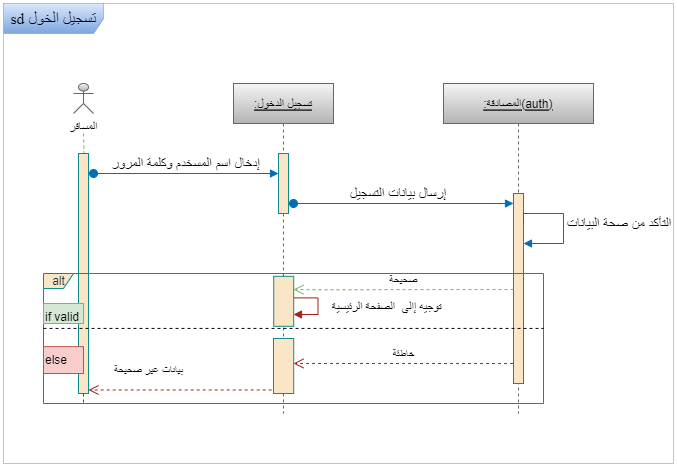

The diagram above was exported from draw.io. Its source (the exported page's mxGraphModel, read from the mxfile embedded in the PNG):
<mxGraphModel dx="1714" dy="516" grid="1" gridSize="10" guides="1" tooltips="1" connect="1" arrows="1" fold="1" page="1" pageScale="1" pageWidth="850" pageHeight="1100" background="none" math="0" shadow="0">
  <root>
    <mxCell id="0" />
    <mxCell id="1" parent="0" />
    <mxCell id="3nuBFxr9cyL0pnOWT2aG-1" value=":تسجيل الدخول" style="shape=umlLifeline;perimeter=lifelinePerimeter;container=1;collapsible=0;recursiveResize=0;rounded=0;shadow=0;strokeWidth=1;fontStyle=4;labelBackgroundColor=none;fillColor=#f5f5f5;strokeColor=#666666;gradientColor=#b3b3b3;" parent="1" vertex="1">
      <mxGeometry x="190" y="80" width="100" height="330" as="geometry" />
    </mxCell>
    <mxCell id="3nuBFxr9cyL0pnOWT2aG-2" value="" style="points=[];perimeter=orthogonalPerimeter;rounded=0;shadow=0;strokeWidth=1;labelBackgroundColor=none;fillColor=#FAE5C7;strokeColor=#0F8B8D;fontColor=#143642;" parent="3nuBFxr9cyL0pnOWT2aG-1" vertex="1">
      <mxGeometry x="45" y="70" width="10" height="60" as="geometry" />
    </mxCell>
    <mxCell id="3nuBFxr9cyL0pnOWT2aG-3" value="إدخال اسم المسخدم وكلمة المرور" style="verticalAlign=bottom;startArrow=oval;endArrow=block;startSize=8;shadow=0;strokeWidth=1;fontSize=14;rounded=0;fontStyle=0;labelBackgroundColor=none;fontColor=default;strokeColor=#006EAF;fillColor=#1ba1e2;" parent="3nuBFxr9cyL0pnOWT2aG-1" target="3nuBFxr9cyL0pnOWT2aG-2" edge="1">
      <mxGeometry relative="1" as="geometry">
        <mxPoint x="-140" y="90" as="sourcePoint" />
      </mxGeometry>
    </mxCell>
    <mxCell id="3nuBFxr9cyL0pnOWT2aG-5" value=":المصادقة(auth)" style="shape=umlLifeline;perimeter=lifelinePerimeter;container=1;collapsible=0;recursiveResize=0;rounded=0;shadow=0;strokeWidth=1;fontStyle=4;labelBackgroundColor=none;fillColor=#f5f5f5;gradientColor=#b3b3b3;strokeColor=#666666;" parent="1" vertex="1">
      <mxGeometry x="400" y="80" width="150" height="330" as="geometry" />
    </mxCell>
    <mxCell id="uNsd6VRj3RWRudrGWDzc-11" value="" style="points=[];perimeter=orthogonalPerimeter;rounded=0;shadow=0;strokeWidth=1;labelBackgroundColor=none;fillColor=#FAE5C7;strokeColor=#0F8B8D;fontColor=#143642;" parent="3nuBFxr9cyL0pnOWT2aG-5" vertex="1">
      <mxGeometry x="70" y="110" width="10" height="190" as="geometry" />
    </mxCell>
    <mxCell id="uNsd6VRj3RWRudrGWDzc-6" style="edgeStyle=orthogonalEdgeStyle;rounded=0;orthogonalLoop=1;jettySize=auto;html=1;dashed=1;endArrow=none;endFill=0;startArrow=none;labelBackgroundColor=none;fontColor=default;strokeColor=#A8201A;" parent="1" edge="1">
      <mxGeometry relative="1" as="geometry">
        <mxPoint x="40" y="400" as="targetPoint" />
        <mxPoint x="40" y="390" as="sourcePoint" />
      </mxGeometry>
    </mxCell>
    <mxCell id="uNsd6VRj3RWRudrGWDzc-1" value="المسافر" style="shape=umlActor;verticalLabelPosition=bottom;verticalAlign=top;html=1;outlineConnect=0;rounded=0;labelBackgroundColor=none;fillColor=#f5f5f5;strokeColor=#666666;gradientColor=#b3b3b3;" parent="1" vertex="1">
      <mxGeometry x="30" y="80" width="20" height="30" as="geometry" />
    </mxCell>
    <mxCell id="uNsd6VRj3RWRudrGWDzc-9" value="" style="edgeStyle=orthogonalEdgeStyle;rounded=0;orthogonalLoop=1;jettySize=auto;html=1;dashed=1;endArrow=none;endFill=0;labelBackgroundColor=none;fontColor=default;strokeColor=#82b366;fillColor=#d5e8d4;" parent="1" target="uNsd6VRj3RWRudrGWDzc-8" edge="1">
      <mxGeometry relative="1" as="geometry">
        <mxPoint x="40" y="380" as="targetPoint" />
        <mxPoint x="40" y="130" as="sourcePoint" />
      </mxGeometry>
    </mxCell>
    <mxCell id="uNsd6VRj3RWRudrGWDzc-8" value="" style="points=[];perimeter=orthogonalPerimeter;rounded=0;shadow=0;strokeWidth=1;labelBackgroundColor=none;fillColor=#FAE5C7;strokeColor=#0F8B8D;fontColor=#143642;" parent="1" vertex="1">
      <mxGeometry x="35" y="150" width="10" height="240" as="geometry" />
    </mxCell>
    <mxCell id="uNsd6VRj3RWRudrGWDzc-10" value="إرسال بيانات التسجيل" style="verticalAlign=bottom;startArrow=oval;endArrow=block;startSize=8;shadow=0;strokeWidth=1;fontSize=14;rounded=0;fontStyle=0;labelBackgroundColor=none;fontColor=default;strokeColor=#006EAF;fillColor=#1ba1e2;" parent="1" edge="1">
      <mxGeometry x="-0.0435" relative="1" as="geometry">
        <mxPoint x="250" y="200" as="sourcePoint" />
        <mxPoint x="470" y="200" as="targetPoint" />
        <mxPoint as="offset" />
      </mxGeometry>
    </mxCell>
    <mxCell id="uNsd6VRj3RWRudrGWDzc-17" value="التأكد من صحة البيانات" style="edgeStyle=orthogonalEdgeStyle;html=1;align=left;spacingLeft=2;endArrow=block;rounded=0;fontSize=14;labelBackgroundColor=none;fontColor=default;strokeColor=#006EAF;fillColor=#1ba1e2;" parent="1" edge="1">
      <mxGeometry relative="1" as="geometry">
        <mxPoint x="480" y="220" as="sourcePoint" />
        <Array as="points">
          <mxPoint x="480" y="210" />
          <mxPoint x="520" y="210" />
          <mxPoint x="520" y="240" />
        </Array>
        <mxPoint x="480" y="240" as="targetPoint" />
      </mxGeometry>
    </mxCell>
    <mxCell id="uNsd6VRj3RWRudrGWDzc-30" value="خاطئة" style="html=1;verticalAlign=bottom;endArrow=open;dashed=1;endSize=8;rounded=0;exitX=-0.044;exitY=0.895;exitDx=0;exitDy=0;exitPerimeter=0;labelBackgroundColor=none;fontColor=default;strokeColor=#A8201A;" parent="1" source="uNsd6VRj3RWRudrGWDzc-11" edge="1">
      <mxGeometry relative="1" as="geometry">
        <mxPoint x="310" y="260" as="sourcePoint" />
        <mxPoint x="250" y="360" as="targetPoint" />
        <Array as="points">
          <mxPoint x="350" y="360" />
          <mxPoint x="290" y="360" />
          <mxPoint x="260" y="360" />
        </Array>
      </mxGeometry>
    </mxCell>
    <mxCell id="uNsd6VRj3RWRudrGWDzc-42" value="بيانات غير صحيحة" style="html=1;verticalAlign=bottom;endArrow=open;dashed=1;endSize=8;rounded=0;exitX=0;exitY=0.912;exitDx=0;exitDy=0;exitPerimeter=0;labelBackgroundColor=none;fontColor=default;strokeColor=#A8201A;" parent="1" edge="1">
      <mxGeometry x="0.3848" y="-10" relative="1" as="geometry">
        <mxPoint x="240.20000000000005" y="386.4799999999999" as="sourcePoint" />
        <mxPoint x="45" y="386.4799999999999" as="targetPoint" />
        <Array as="points" />
        <mxPoint as="offset" />
      </mxGeometry>
    </mxCell>
    <mxCell id="uNsd6VRj3RWRudrGWDzc-22" value="alt" style="shape=umlFrame;tabWidth=110;tabHeight=30;tabPosition=left;html=1;boundedLbl=1;labelInHeader=1;width=30;height=15;labelBackgroundColor=none;fontStyle=0;fillColor=#FAE5C7;strokeColor=#0F8B8D;fontColor=#143642;rounded=0;" parent="1" vertex="1">
      <mxGeometry y="270" width="500" height="130" as="geometry" />
    </mxCell>
    <mxCell id="uNsd6VRj3RWRudrGWDzc-23" value="if valid " style="text;labelBackgroundColor=none;fillColor=#d5e8d4;strokeColor=#82b366;rounded=0;" parent="uNsd6VRj3RWRudrGWDzc-22" vertex="1">
      <mxGeometry width="40" height="20" relative="1" as="geometry">
        <mxPoint y="30" as="offset" />
      </mxGeometry>
    </mxCell>
    <mxCell id="uNsd6VRj3RWRudrGWDzc-24" value="" style="line;strokeWidth=1;dashed=1;labelPosition=center;verticalLabelPosition=bottom;align=left;verticalAlign=top;spacingLeft=20;spacingTop=15;labelBackgroundColor=none;rounded=0;fontStyle=1;fillColor=#6a00ff;strokeColor=#050014;fontColor=#ffffff;" parent="uNsd6VRj3RWRudrGWDzc-22" vertex="1">
      <mxGeometry y="52.8125" width="500" height="4.2250000000000005" as="geometry" />
    </mxCell>
    <mxCell id="uNsd6VRj3RWRudrGWDzc-25" value="else" style="text;labelBackgroundColor=none;fillColor=#f8cecc;strokeColor=#b85450;rounded=0;" parent="uNsd6VRj3RWRudrGWDzc-22" vertex="1">
      <mxGeometry y="73.13" width="40" height="26.88" as="geometry" />
    </mxCell>
    <mxCell id="uNsd6VRj3RWRudrGWDzc-28" value="&lt;font style=&quot;font-size: 12px;&quot;&gt;توجيه إالى&amp;nbsp; الصفحة الرئيسية&lt;/font&gt;" style="edgeStyle=orthogonalEdgeStyle;html=1;align=left;spacingLeft=2;endArrow=block;rounded=0;fontSize=14;startArrow=none;labelBackgroundColor=none;fontColor=default;strokeColor=#A8201A;" parent="uNsd6VRj3RWRudrGWDzc-22" source="uNsd6VRj3RWRudrGWDzc-51" edge="1">
      <mxGeometry y="10" relative="1" as="geometry">
        <mxPoint x="240.19607843137237" y="24.38461538461536" as="sourcePoint" />
        <Array as="points">
          <mxPoint x="274.5098039215686" y="24.375" />
          <mxPoint x="274.5098039215686" y="40.625" />
        </Array>
        <mxPoint x="250.00000000000003" y="41" as="targetPoint" />
        <mxPoint as="offset" />
      </mxGeometry>
    </mxCell>
    <mxCell id="uNsd6VRj3RWRudrGWDzc-27" value="صحيحة" style="html=1;verticalAlign=bottom;endArrow=open;dashed=1;endSize=8;rounded=0;labelBackgroundColor=none;fontColor=default;strokeColor=#82b366;fillColor=#d5e8d4;" parent="uNsd6VRj3RWRudrGWDzc-22" edge="1">
      <mxGeometry relative="1" as="geometry">
        <mxPoint x="470.00000000000006" y="16" as="sourcePoint" />
        <mxPoint x="250.00000000000003" y="16" as="targetPoint" />
        <Array as="points">
          <mxPoint x="279.4117647058824" y="16.25" />
        </Array>
      </mxGeometry>
    </mxCell>
    <mxCell id="uNsd6VRj3RWRudrGWDzc-48" value="" style="html=1;points=[];perimeter=orthogonalPerimeter;labelBackgroundColor=none;fillColor=#FAE5C7;strokeColor=#0F8B8D;fontColor=#143642;rounded=0;" parent="uNsd6VRj3RWRudrGWDzc-22" vertex="1">
      <mxGeometry x="230.00000000000003" y="65" width="20.200000000000003" height="55" as="geometry" />
    </mxCell>
    <mxCell id="uNsd6VRj3RWRudrGWDzc-51" value="" style="html=1;points=[];perimeter=orthogonalPerimeter;labelBackgroundColor=none;fillColor=#FAE5C7;strokeColor=#0F8B8D;fontColor=#143642;rounded=0;" parent="uNsd6VRj3RWRudrGWDzc-22" vertex="1">
      <mxGeometry x="230.20000000000002" y="2.8100000000000023" width="20.000000000000004" height="50" as="geometry" />
    </mxCell>
    <mxCell id="uNsd6VRj3RWRudrGWDzc-58" value="&lt;span style=&quot;font-size: 16px;&quot;&gt;sd تسجيل الخول&lt;/span&gt;" style="shape=umlFrame;whiteSpace=wrap;html=1;dashed=1;dashPattern=1 1;strokeColor=#6c8ebf;fontFamily=Times New Roman;width=100;height=30;fillColor=#dae8fc;gradientColor=#7ea6e0;" parent="1" vertex="1">
      <mxGeometry x="-40" width="670" height="460" as="geometry" />
    </mxCell>
  </root>
</mxGraphModel>